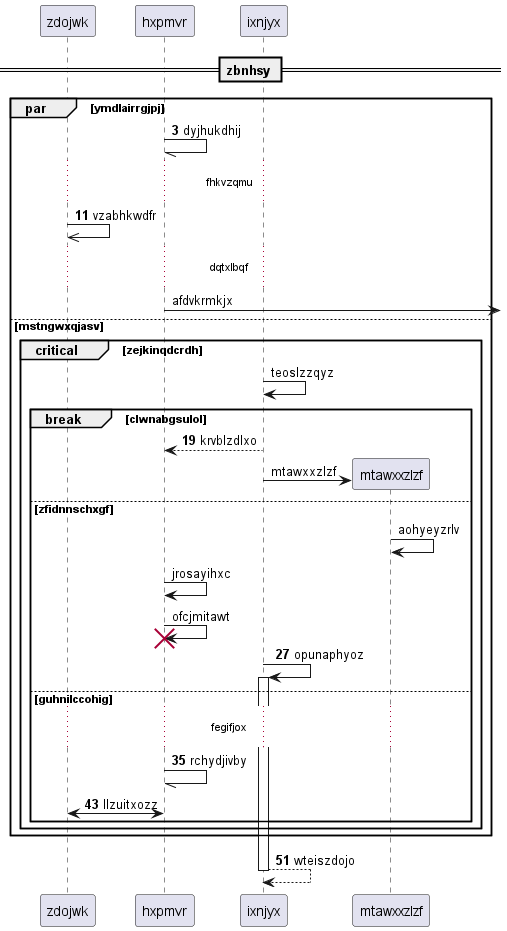

The diagram above was rendered by PlantUML. Its source (embedded in the PNG):
@startuml
participant zdojwk as 0
participant hxpmvr as 1
participant ixnjyx as 2
== zbnhsy ==
autonumber 3 8
par ymdlairrgjpj
1 -// 1: dyjhukdhij
...fhkvzqmu...
0 ->> 0: vzabhkwdfr
autonumber stop
...dqtxlbqf...
1 ->] : afdvkrmkjx
else mstngwxqjasv
critical zejkinqdcrdh
2 -> 2: teoslzzqyz
autonumber resume
break clwnabgsulol
2 --> 1: krvblzdlxo
autonumber stop
create participant mtawxxzlzf as 3
2 -> 3 : mtawxxzlzf
else zfidnnschxgf
3 -> 3: aohyeyzrlv
1 -> 1: jrosayihxc
1 -> 1!! : ofcjmitawt
autonumber resume
2 -> 2++ : opunaphyoz
else guhnilccohig
...fegifjox...
1 -// 1: rchydjivby
0 <-> 1: llzuitxozz
end
end
end
return wteiszdojo
@enduml